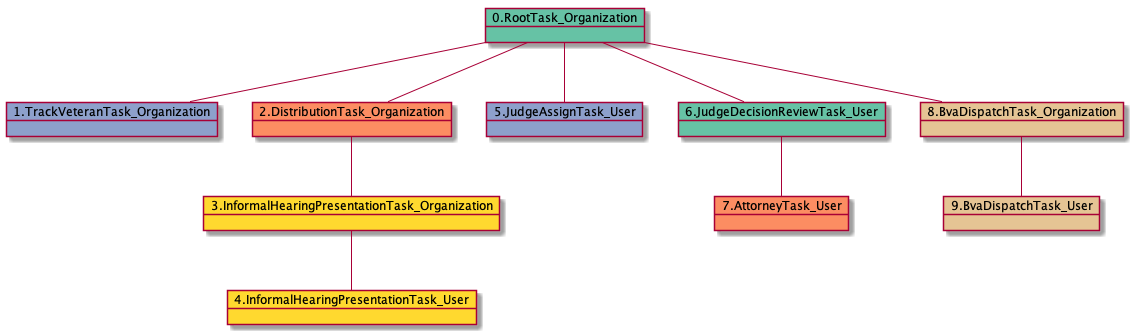

The diagram above was rendered by PlantUML. Its source (embedded in the PNG):
@startuml
object 0.RootTask_Organization #66c2a5
object 1.TrackVeteranTask_Organization #8da0cb
object 2.DistributionTask_Organization #fc8d62
object 3.InformalHearingPresentationTask_Organization #ffd92f
object 4.InformalHearingPresentationTask_User #ffd92f
object 5.JudgeAssignTask_User #8da0cb
object 6.JudgeDecisionReviewTask_User #66c2a5
object 7.AttorneyTask_User #fc8d62
object 8.BvaDispatchTask_Organization #e5c494
object 9.BvaDispatchTask_User #e5c494
0.RootTask_Organization -- 1.TrackVeteranTask_Organization
0.RootTask_Organization -- 2.DistributionTask_Organization
2.DistributionTask_Organization -- 3.InformalHearingPresentationTask_Organization
3.InformalHearingPresentationTask_Organization -- 4.InformalHearingPresentationTask_User
0.RootTask_Organization -- 5.JudgeAssignTask_User
0.RootTask_Organization -- 6.JudgeDecisionReviewTask_User
6.JudgeDecisionReviewTask_User -- 7.AttorneyTask_User
0.RootTask_Organization -- 8.BvaDispatchTask_Organization
8.BvaDispatchTask_Organization -- 9.BvaDispatchTask_User
@enduml